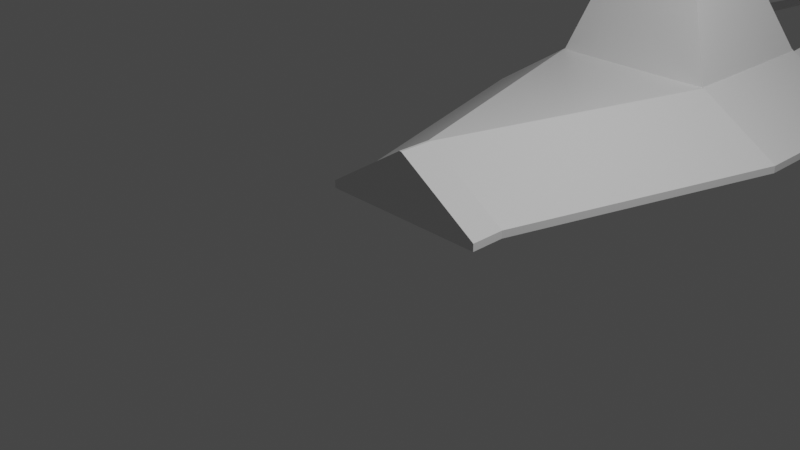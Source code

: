 # Source: ship1_no_wings_back_filled.blend  (saved by Blender 3.1.7; exported with 4.5.12 LTS)
import bpy
from mathutils import Matrix  # noqa: F401  (used for matrix-valued properties, if any)

bpy.ops.wm.read_factory_settings(use_empty=True)
scene = bpy.context.scene
scene.name = 'Scene'

# ---- collections
col_collection = bpy.data.collections.new('Collection'); scene.collection.children.link(col_collection)

# ---- materials (node trees are filled in below, after node groups)
mat_material = bpy.data.materials.new('Material')
mat_material.alpha_threshold = 0.0
mat_material.use_transparent_shadow = False
mat_material.line_color = (0.0, 0.0, 0.0, 1.0)

# ---- material node trees
mat_material.use_nodes = True; mat_material.node_tree.nodes.clear()
_N = mat_material.node_tree.nodes; _L = mat_material.node_tree.links
n0 = _N.new('ShaderNodeOutputMaterial'); n0.name = 'Material Output'; n0.location = (300, 300)
n1 = _N.new('ShaderNodeBsdfPrincipled'); n1.name = 'Principled BSDF'; n1.location = (10, 300)
n1.distribution = 'GGX'
n1.subsurface_method = 'RANDOM_WALK_SKIN'
n1.inputs[2].default_value = 0.4
n1.inputs[3].default_value = 1.45
n1.inputs[27].default_value = (0.0, 0.0, 0.0, 1.0)
n1.inputs[28].default_value = 1.0
_L.new(n1.outputs[0], n0.inputs[0])
n0.is_active_output = True

# ---- world
world_world = bpy.data.worlds.new('World'); scene.world = world_world
world_world.use_nodes = True; world_world.node_tree.nodes.clear()
_N = world_world.node_tree.nodes; _L = world_world.node_tree.links
n0 = _N.new('ShaderNodeOutputWorld'); n0.name = 'World Output'; n0.location = (300, 300)
n1 = _N.new('ShaderNodeBackground'); n1.name = 'Background'; n1.location = (10, 300)
n1.inputs[0].default_value = (0.05088, 0.05088, 0.05088, 1.0)
_L.new(n1.outputs[0], n0.inputs[0])
n0.is_active_output = True
world_world.color = (0.05088, 0.05088, 0.05088)
world_world.use_sun_shadow = False
world_world.sun_shadow_jitter_overblur = 0.0

# ---- cameras
cam_camera = bpy.data.cameras.new('Camera')
cam_camera.clip_end = 100.0
cam_camera.ortho_scale = 7.314

# ---- lights
light_light = bpy.data.lights.new('Light', 'POINT')
light_light.transmission_factor = 0.0
light_light.energy = 1000.0
light_light.shadow_soft_size = 0.1
light_light.shadow_maximum_resolution = 0.006
light_light.use_absolute_resolution = True

# ---- meshes
me_cube_002 = bpy.data.meshes.new('Cube.002')
me_cube_002.from_pydata([(1.0, 1.0, 0.1948), (1.0, -1.0, 0.1948), (-1.0, 1.0, 0.1948), (-1.0, -1.0, 0.1948), (-0.4001, 0.4001, -0.2452), (-0.4001, -0.7365, -0.2452), (0.4001, 0.4001, -0.2452), (0.4001, -0.7365, -0.2452), (1.014, -1.0, 0.1052), (1.014, -1.0, 0.1943), (1.014, 1.0, 0.1052), (1.014, 1.0, 0.1943), (2.014, -1.0, -0.537), (2.014, -1.0, -0.4479), (2.014, 1.0, -0.537), (2.014, 1.0, -0.4479), (0.01442, 10.97, 0.1943), (0.01442, 10.97, 0.1052), (0.441, 10.97, -0.537), (0.441, 10.97, -0.4479), (0.01442, -4.369, 0.1052), (0.01442, -4.369, 0.1943), (1.014, -4.369, -0.4479), (1.014, -4.369, -0.537), (-0.6321, 0.4764, 1.195), (-1.0, 1.0, 0.1948), (-0.6321, -0.7878, 1.195), (-1.0, -1.0, 0.1948), (0.6321, 0.4764, 1.195), (1.0, 1.0, 0.1948), (0.6321, -0.7878, 1.195), (1.0, -1.0, 0.1948), (0.2418, 1.526, 0.658), (-0.2418, 1.526, 0.658), (0.2418, 1.526, 0.4162), (-0.2418, 1.526, 0.4162), (-1.014, -1.0, 0.1052), (-1.014, -1.0, 0.1943), (-1.014, 1.0, 0.1052), (-1.014, 1.0, 0.1943), (-2.014, -1.0, -0.537), (-2.014, -1.0, -0.4479), (-2.014, 1.0, -0.537), (-2.014, 1.0, -0.4479), (-0.01442, 10.97, 0.1943), (-0.01442, 10.97, 0.1052), (-0.441, 10.97, -0.537), (-0.441, 10.97, -0.4479), (-0.01442, -4.369, 0.1052), (-0.01442, -4.369, 0.1943), (-1.014, -4.369, -0.4479), (-1.014, -4.369, -0.537), (0.05155, 11.26, -0.1148), (0.05155, 11.26, -0.4335), (0.441, 11.26, -0.537), (0.441, 11.26, -0.4479), (-0.05155, 11.26, -0.1148), (-0.05155, 11.26, -0.4335), (-0.441, 11.26, -0.537), (-0.441, 11.26, -0.4479), (0.01442, -4.776, 0.1052), (0.01442, -4.776, 0.1943), (1.014, -4.776, -0.4479), (1.014, -4.776, -0.537), (-0.01442, -4.776, 0.1052), (-0.01442, -4.776, 0.1943), (-1.014, -4.776, -0.4479), (-1.014, -4.776, -0.537)], [], [(3, 1, 0, 2), (2, 0, 6, 4), (4, 6, 7, 5), (1, 3, 5, 7), (3, 2, 4, 5), (0, 1, 7, 6), (8, 9, 11, 10), (15, 14, 18, 19), (14, 15, 13, 12), (9, 22, 13), (10, 14, 12, 8), (15, 11, 9, 13), (44, 47, 59, 56), (10, 18, 14), (11, 19, 16), (10, 11, 16, 17), (49, 21, 61, 65), (12, 13, 22, 23), (9, 8, 20, 21), (8, 23, 20), (24, 28, 30, 26), (27, 26, 30, 31), (31, 30, 28, 29), (24, 25, 35, 33), (25, 24, 26, 27), (28, 24, 33, 32), (29, 28, 32, 34), (31, 29, 25, 27), (34, 32, 33, 35), (36, 37, 39, 38), (43, 42, 46, 47), (42, 43, 41, 40), (37, 50, 41), (38, 42, 40, 36), (43, 39, 37, 41), (19, 18, 54, 55), (38, 46, 42), (39, 47, 44), (38, 39, 44, 45), (50, 49, 65, 66), (40, 41, 50, 51), (37, 36, 48, 49), (36, 51, 48), (47, 46, 58, 59), (16, 44, 56, 52), (23, 51, 67, 63), (23, 22, 62, 63), (38, 45, 46), (39, 43, 47), (10, 17, 18), (11, 15, 19), (37, 49, 50), (9, 21, 22), (36, 40, 51), (8, 12, 23), (53, 52, 55, 54), (57, 56, 59, 58), (53, 52, 56, 57), (58, 54, 53, 57), (16, 19, 55, 52), (46, 18, 54, 58), (63, 62, 61, 60), (67, 66, 65, 64), (61, 60, 64, 65), (64, 60, 63, 67), (51, 50, 66, 67), (22, 21, 61, 62), (29, 35, 25), (39, 37, 27, 25), (29, 31, 9, 11), (25, 35, 39), (34, 25, 29), (34, 35, 25), (29, 34, 35), (34, 29, 11), (9, 31, 21), (49, 31, 27), (37, 49, 27), (31, 49, 21)])
_uv = me_cube_002.uv_layers.new(name='UVMap')
_uv.uv.foreach_set('vector', [0.375, 1.0, 0.375, 0.75, 0.375, 0.5, 0.375, 0.25, 0.375, 0.25, 0.375, 0.5, 0.375, 0.5, 0.375, 0.25, 0.125, 0.5, 0.375, 0.5, 0.375, 0.75, 0.125, 0.75, 0.375, 0.75, 0.375, 1.0, 0.375, 1.0, 0.375, 0.75, 0.375, 0.0, 0.375, 0.25, 0.375, 0.25, 0.375, 0.0, 0.375, 0.5, 0.375, 0.75, 0.375, 0.75, 0.375, 0.5, 0.375, 0.0, 0.625, 0.0, 0.625, 0.25, 0.375, 0.25, 0.625, 0.5, 0.375, 0.5, 0.375, 0.5, 0.625, 0.5, 0.375, 0.5, 0.625, 0.5, 0.625, 0.75, 0.375, 0.75, 0.875, 0.75, 0.625, 0.75, 0.625, 0.75, 0.125, 0.5, 0.375, 0.5, 0.375, 0.75, 0.125, 0.75, 0.625, 0.5, 0.875, 0.5, 0.875, 0.75, 0.625, 0.75, 0.875, 0.5, 0.625, 0.5, 0.625, 0.5, 0.875, 0.5, 0.125, 0.5, 0.375, 0.5, 0.375, 0.5, 0.875, 0.5, 0.625, 0.5, 0.875, 0.5, 0.375, 0.25, 0.625, 0.25, 0.625, 0.25, 0.375, 0.25, 0.0, 0.0, 0.0, 0.0, 0.0, 0.0, 0.0, 0.0, 0.375, 0.75, 0.625, 0.75, 0.625, 0.75, 0.375, 0.75, 0.625, 0.0, 0.375, 0.0, 0.375, 0.0, 0.625, 0.0, 0.125, 0.75, 0.375, 0.75, 0.125, 0.75, 0.625, 0.5, 0.875, 0.5, 0.875, 0.75, 0.625, 0.75, 0.375, 0.75, 0.625, 0.75, 0.625, 1.0, 0.375, 1.0, 0.375, 0.0, 0.625, 0.0, 0.625, 0.25, 0.375, 0.25, 0.625, 0.5, 0.375, 0.5, 0.375, 0.5, 0.625, 0.5, 0.375, 0.5, 0.625, 0.5, 0.625, 0.75, 0.375, 0.75, 0.875, 0.5, 0.625, 0.5, 0.625, 0.5, 0.875, 0.5, 0.375, 0.25, 0.625, 0.25, 0.625, 0.25, 0.375, 0.25, 0.375, 0.0, 0.375, 0.25, 0.375, 0.5, 0.375, 0.75, 0.375, 0.25, 0.625, 0.25, 0.625, 0.5, 0.375, 0.5, 0.375, 0.0, 0.625, 0.0, 0.625, 0.25, 0.375, 0.25, 0.625, 0.5, 0.375, 0.5, 0.375, 0.5, 0.625, 0.5, 0.375, 0.5, 0.625, 0.5, 0.625, 0.75, 0.375, 0.75, 0.875, 0.75, 0.625, 0.75, 0.625, 0.75, 0.125, 0.5, 0.375, 0.5, 0.375, 0.75, 0.125, 0.75, 0.625, 0.5, 0.875, 0.5, 0.875, 0.75, 0.625, 0.75, 0.625, 0.5, 0.375, 0.5, 0.375, 0.5, 0.625, 0.5, 0.125, 0.5, 0.375, 0.5, 0.375, 0.5, 0.875, 0.5, 0.625, 0.5, 0.875, 0.5, 0.375, 0.25, 0.625, 0.25, 0.625, 0.25, 0.375, 0.25, 0.625, 0.75, 0.875, 0.75, 0.875, 0.75, 0.625, 0.75, 0.375, 0.75, 0.625, 0.75, 0.625, 0.75, 0.375, 0.75, 0.625, 0.0, 0.375, 0.0, 0.375, 0.0, 0.625, 0.0, 0.125, 0.75, 0.375, 0.75, 0.125, 0.75, 0.625, 0.5, 0.375, 0.5, 0.375, 0.5, 0.625, 0.5, 0.0, 0.0, 0.0, 0.0, 0.0, 0.0, 0.0, 0.0, 0.0, 0.0, 0.0, 0.0, 0.0, 0.0, 0.0, 0.0, 0.375, 0.75, 0.625, 0.75, 0.625, 0.75, 0.375, 0.75, 0.125, 0.5, 0.125, 0.5, 0.375, 0.5, 0.875, 0.5, 0.625, 0.5, 0.625, 0.5, 0.125, 0.5, 0.125, 0.5, 0.375, 0.5, 0.875, 0.5, 0.625, 0.5, 0.625, 0.5, 0.875, 0.75, 0.875, 0.75, 0.625, 0.75, 0.875, 0.75, 0.875, 0.75, 0.625, 0.75, 0.125, 0.75, 0.375, 0.75, 0.375, 0.75, 0.125, 0.75, 0.375, 0.75, 0.375, 0.75, 0.375, 0.25, 0.625, 0.25, 0.625, 0.5, 0.375, 0.5, 0.375, 0.25, 0.625, 0.25, 0.625, 0.5, 0.375, 0.5, 0.375, 0.25, 0.625, 0.25, 0.625, 0.25, 0.375, 0.25, 0.0, 0.0, 0.0, 0.0, 0.0, 0.0, 0.0, 0.0, 0.875, 0.5, 0.625, 0.5, 0.625, 0.5, 0.875, 0.5, 0.0, 0.0, 0.0, 0.0, 0.0, 0.0, 0.0, 0.0, 0.375, 0.75, 0.625, 0.75, 0.625, 1.0, 0.375, 1.0, 0.375, 0.75, 0.625, 0.75, 0.625, 1.0, 0.375, 1.0, 0.625, 1.0, 0.375, 1.0, 0.375, 1.0, 0.625, 1.0, 0.0, 0.0, 0.0, 0.0, 0.0, 0.0, 0.0, 0.0, 0.375, 0.75, 0.625, 0.75, 0.625, 0.75, 0.375, 0.75, 0.625, 0.75, 0.875, 0.75, 0.875, 0.75, 0.625, 0.75, 0.375, 0.25, 0.375, 0.5, 0.375, 0.5, 0.875, 0.5, 0.875, 0.75, 0.375, 0.75, 0.375, 0.5, 0.375, 0.25, 0.375, 0.0, 0.875, 0.75, 0.875, 0.5, 0.0, 0.0, 0.0, 0.0, 0.0, 0.0, 0.0, 0.0, 0.0, 0.0, 0.0, 0.0, 0.0, 0.0, 0.0, 0.0, 0.0, 0.0, 0.375, 0.25, 0.375, 0.25, 0.375, 0.5, 0.0, 0.0, 0.0, 0.0, 0.0, 0.0, 0.0, 0.0, 0.0, 0.0, 0.0, 0.0, 0.0, 0.0, 0.0, 0.0, 0.0, 0.0, 0.0, 0.0, 0.0, 0.0, 0.0, 0.0, 0.0, 0.0, 0.0, 0.0, 0.0, 0.0])
me_cube_002.materials.append(mat_material)
me_cube_002.use_remesh_preserve_volume = False
me_cube_002.use_remesh_preserve_attributes = False
me_cube_002.use_mirror_vertex_groups = False
me_cube_002.update()

# ---- objects
ob_light = bpy.data.objects.new('Light', light_light)
ob_camera = bpy.data.objects.new('Camera', cam_camera)
ob_cube_001 = bpy.data.objects.new('Cube.001', me_cube_002)

# ---- transforms, parenting, visibility, modifiers, constraints
ob_light.location = (4.076, 1.005, 5.904)
ob_light.rotation_euler = (0.6503, 0.05522, 1.866)
ob_light.lock_rotations_4d = False
ob_light.empty_display_type = 'ARROWS'
ob_light.color = (0.0, 0.0, 0.0, 0.0)
ob_light.lineart.crease_threshold = 0.0
ob_camera.location = (7.359, -6.926, 4.958)
ob_camera.rotation_euler = (1.109, 0.0, 0.8149)
ob_camera.lock_rotations_4d = False
ob_camera.empty_display_type = 'ARROWS'
ob_camera.color = (0.0, 0.0, 0.0, 0.0)
ob_camera.display_type = 'WIRE'
ob_camera.lineart.crease_threshold = 0.0
ob_cube_001.location = (0.0, 4.79, 0.54)
ob_cube_001.scale = (-1.0, 1.0, 1.0)
ob_cube_001.lock_rotations_4d = False
ob_cube_001.empty_display_type = 'ARROWS'
ob_cube_001.lineart.crease_threshold = 0.0

# ---- collection membership
col_collection.objects.link(ob_light)
col_collection.objects.link(ob_camera)
col_collection.objects.link(ob_cube_001)

# ---- scene / render settings (as saved in the file)
scene.camera = ob_camera
scene.frame_start = 1; scene.frame_end = 250; scene.frame_set(1)
scene.render.engine = 'BLENDER_EEVEE_NEXT'
scene.cycles.sampling_pattern = 'TABULATED_SOBOL'
scene.cycles.use_light_tree = False
scene.view_settings.view_transform = 'Filmic'
bpy.context.view_layer.update()
